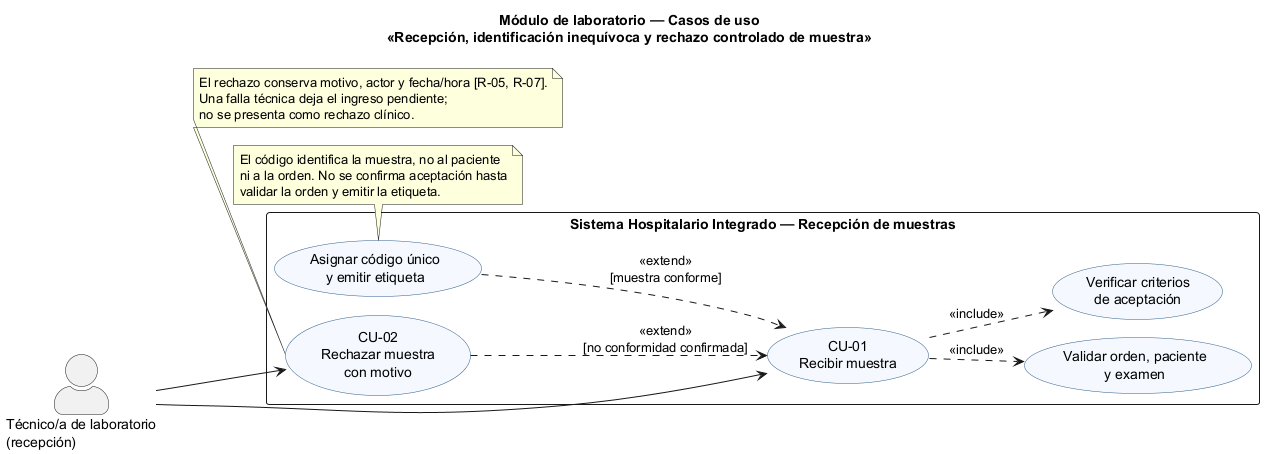

The diagram above was rendered by PlantUML. Its source (embedded in the PNG):
@startuml semana-01-casos-de-uso
!pragma layout smetana
title Módulo de laboratorio — Casos de uso\n«Recepción, identificación inequívoca y rechazo controlado de muestra»
left to right direction
skinparam packageStyle rectangle
skinparam actorStyle awesome
skinparam usecase {
  BackgroundColor #F5F9FF
  BorderColor #2F5D8A
}

actor "Técnico/a de laboratorio\n(recepción)" as Tecnico

rectangle "Sistema Hospitalario Integrado — Recepción de muestras" {
  usecase "CU-01\nRecibir muestra" as CU01
  usecase "Validar orden, paciente\ny examen" as Validar
  usecase "Verificar criterios\nde aceptación" as Criterios
  usecase "Asignar código único\ny emitir etiqueta" as Identificar
  usecase "CU-02\nRechazar muestra\ncon motivo" as CU02
}

Tecnico --> CU01
Tecnico --> CU02

CU01 ..> Validar : <<include>>
CU01 ..> Criterios : <<include>>
Identificar ..> CU01 : <<extend>>\n[muestra conforme]
CU02 ..> CU01 : <<extend>>\n[no conformidad confirmada]

note bottom of Identificar
  El código identifica la muestra, no al paciente
  ni a la orden. No se confirma aceptación hasta
  validar la orden y emitir la etiqueta.
end note

note bottom of CU02
  El rechazo conserva motivo, actor y fecha/hora [R-05, R-07].
  Una falla técnica deja el ingreso pendiente;
  no se presenta como rechazo clínico.
end note
@enduml